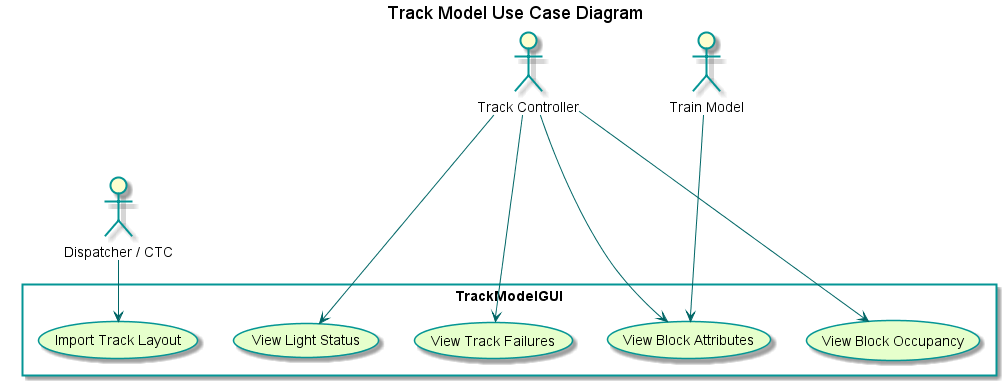

The diagram above was rendered by PlantUML. Its source (embedded in the PNG):
@startuml

title Track Model Use Case Diagram
'skinparam backgroundColor transparent'
skinparam usecaseBackgroundColor #e6ffcc
skinparam usecaseBorderColor 	#049595
skinparam actorBorderColor 	#049595
skinparam packageBorderCOlor  #049595
skinparam arrowColor #006666

:Dispatcher / CTC: as d
:Track Controller: as tkc
:Train Model: as tnm

rectangle TrackModelGUI{
	(Import Track Layout)
	(View Block Attributes)
	(View Track Failures)
	(View Block Occupancy)
	(View Light Status)
}

d --> (Import Track Layout)
tkc ---> (View Block Attributes)
tkc ---> (View Track Failures)
tkc ---> (View Block Occupancy)
tkc ---> (View Light Status)
tnm ---> (View Block Attributes)

@enduml